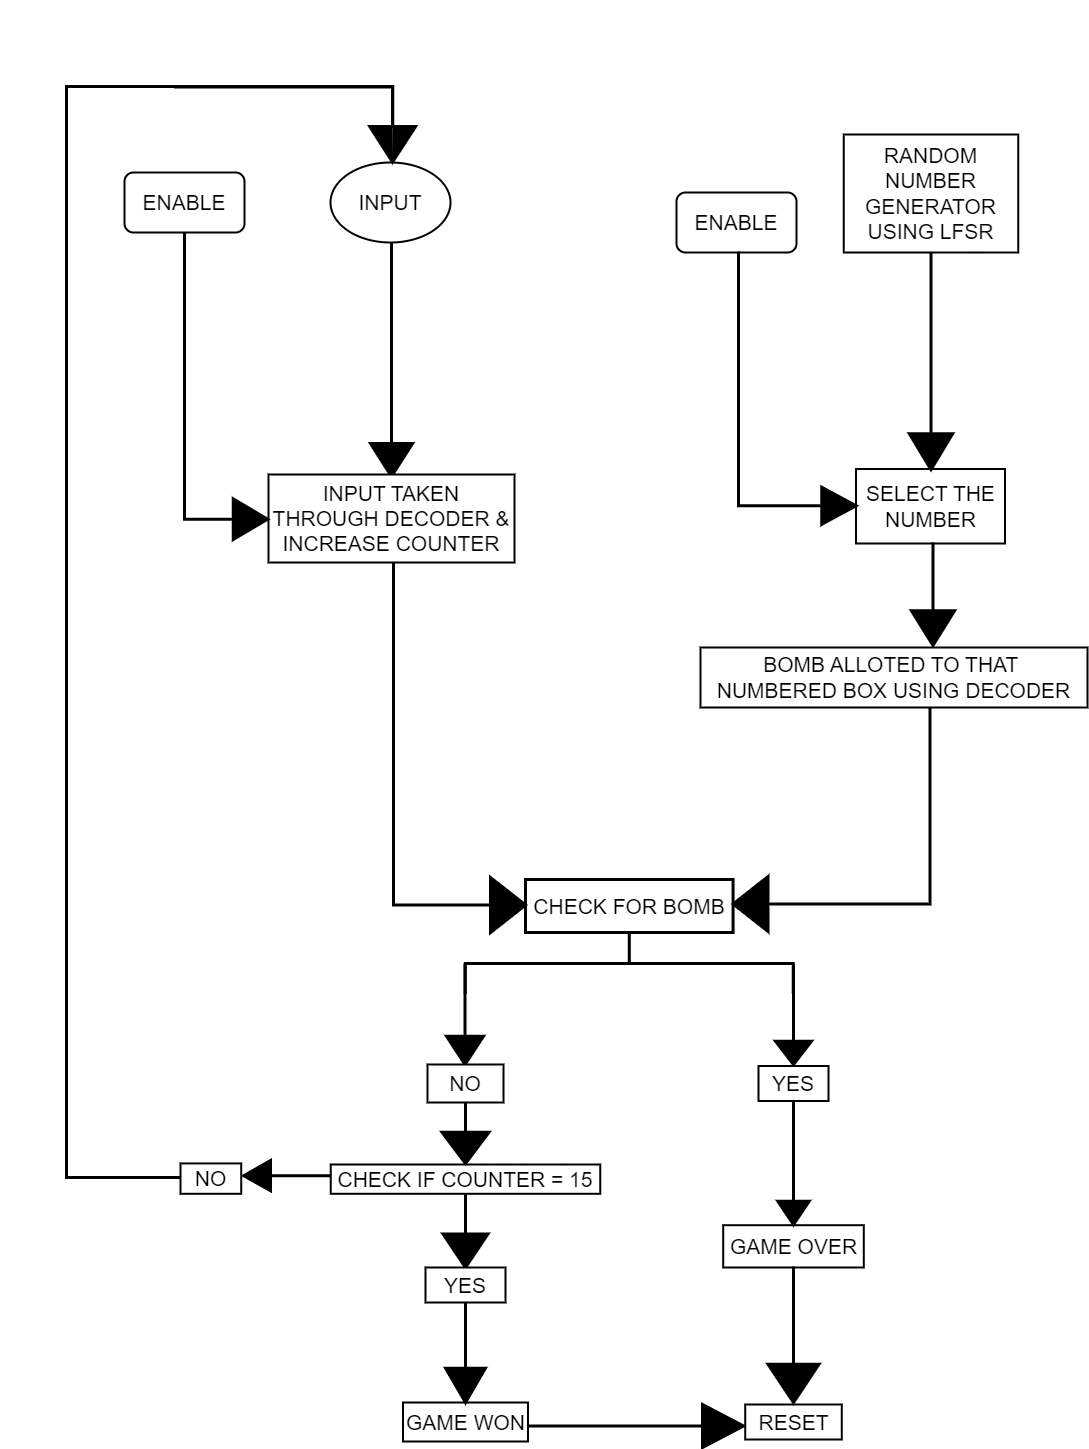

The diagram above was exported from draw.io. Its source (the exported page's mxGraphModel, read from the mxfile embedded in the PNG):
<mxGraphModel dx="1909" dy="1075" grid="0" gridSize="10" guides="1" tooltips="1" connect="1" arrows="1" fold="1" page="1" pageScale="1" pageWidth="1100" pageHeight="1700" math="0" shadow="0">
  <root>
    <mxCell id="0" />
    <mxCell id="1" parent="0" />
    <object label="&lt;font style=&quot;font-size: 21px;&quot;&gt;ENABLE&lt;/font&gt;" id="luM4OManwj13tF2dmxtM-12">
      <mxCell style="rounded=1;whiteSpace=wrap;html=1;strokeWidth=2;" vertex="1" parent="1">
        <mxGeometry x="133" y="223" width="120" height="60" as="geometry" />
      </mxCell>
    </object>
    <mxCell id="luM4OManwj13tF2dmxtM-13" value="&lt;font style=&quot;font-size: 21px;&quot;&gt;INPUT&lt;/font&gt;" style="ellipse;whiteSpace=wrap;html=1;verticalAlign=middle;horizontal=1;strokeWidth=2;" vertex="1" parent="1">
      <mxGeometry x="339" y="213" width="120" height="80" as="geometry" />
    </mxCell>
    <mxCell id="luM4OManwj13tF2dmxtM-14" value="&lt;font style=&quot;font-size: 21px;&quot;&gt;ENABLE&lt;/font&gt;" style="rounded=1;whiteSpace=wrap;html=1;strokeWidth=2;" vertex="1" parent="1">
      <mxGeometry x="685" y="243" width="120" height="60" as="geometry" />
    </mxCell>
    <mxCell id="luM4OManwj13tF2dmxtM-16" value="&lt;font style=&quot;font-size: 21px;&quot;&gt;RANDOM NUMBER&lt;br&gt;&lt;/font&gt;&lt;font style=&quot;font-size: 21px;&quot;&gt;GENERATOR&lt;/font&gt;&lt;div&gt;&lt;font style=&quot;font-size: 21px;&quot;&gt;USING LFSR&lt;/font&gt;&lt;/div&gt;" style="rounded=0;whiteSpace=wrap;html=1;strokeWidth=2;" vertex="1" parent="1">
      <mxGeometry x="852.25" y="185" width="174.5" height="118" as="geometry" />
    </mxCell>
    <mxCell id="luM4OManwj13tF2dmxtM-17" value="" style="html=1;shadow=0;dashed=0;align=center;verticalAlign=middle;shape=mxgraph.arrows2.arrow;dy=1;dx=33;direction=south;notch=0;fillColor=#000000;strokeWidth=3;" vertex="1" parent="1">
      <mxGeometry x="379" y="293" width="42" height="234" as="geometry" />
    </mxCell>
    <mxCell id="luM4OManwj13tF2dmxtM-18" value="&lt;font style=&quot;font-size: 21px;&quot;&gt;INPUT&amp;nbsp;&lt;/font&gt;&lt;font style=&quot;font-size: 21px;&quot;&gt;TAKEN THROUGH DECODER &amp;amp;&lt;/font&gt;&lt;div&gt;&lt;font style=&quot;font-size: 21px;&quot;&gt;INCREASE COUNTER&lt;/font&gt;&lt;/div&gt;" style="rounded=0;whiteSpace=wrap;html=1;strokeWidth=2;" vertex="1" parent="1">
      <mxGeometry x="277" y="525" width="246" height="88" as="geometry" />
    </mxCell>
    <mxCell id="luM4OManwj13tF2dmxtM-29" value="" style="html=1;shadow=0;dashed=0;align=center;verticalAlign=middle;shape=mxgraph.arrows2.bendArrow;dy=0;dx=34.21;notch=0;arrowHead=40.72;rounded=0;rotation=-180;flipH=1;flipV=0;fillColor=#000000;strokeWidth=3;" vertex="1" parent="1">
      <mxGeometry x="193" y="283" width="83" height="307" as="geometry" />
    </mxCell>
    <mxCell id="luM4OManwj13tF2dmxtM-30" value="&lt;font style=&quot;font-size: 21px;&quot;&gt;SELECT THE &lt;font style=&quot;font-size: 21px;&quot;&gt;NUMBER&lt;/font&gt;&lt;/font&gt;" style="rounded=0;whiteSpace=wrap;html=1;strokeWidth=2;" vertex="1" parent="1">
      <mxGeometry x="864.5" y="519.5" width="149" height="74.5" as="geometry" />
    </mxCell>
    <mxCell id="luM4OManwj13tF2dmxtM-35" value="" style="html=1;shadow=0;dashed=0;align=center;verticalAlign=middle;shape=mxgraph.arrows2.arrow;dy=1;dx=35.8;direction=south;notch=0;fillColor=#000000;strokeWidth=3;" vertex="1" parent="1">
      <mxGeometry x="918" y="303" width="43" height="217" as="geometry" />
    </mxCell>
    <mxCell id="luM4OManwj13tF2dmxtM-38" value="" style="html=1;shadow=0;dashed=0;align=center;verticalAlign=middle;shape=mxgraph.arrows2.bendArrow;dy=0;dx=34.37;notch=0;arrowHead=37.33;rounded=0;flipV=1;fillColor=#000000;strokeWidth=3;" vertex="1" parent="1">
      <mxGeometry x="747" y="302" width="117.5" height="273" as="geometry" />
    </mxCell>
    <mxCell id="luM4OManwj13tF2dmxtM-39" value="&lt;font style=&quot;font-size: 21px;&quot;&gt;CHECK FOR BOMB&lt;/font&gt;" style="rounded=0;whiteSpace=wrap;html=1;strokeWidth=3;spacing=3;" vertex="1" parent="1">
      <mxGeometry x="534" y="930" width="207.58" height="53" as="geometry" />
    </mxCell>
    <mxCell id="luM4OManwj13tF2dmxtM-40" value="" style="html=1;shadow=0;dashed=0;align=center;verticalAlign=middle;shape=mxgraph.arrows2.bendArrow;dy=0;dx=35;notch=0;arrowHead=55;rounded=0;rotation=-180;fillColor=#000000;strokeWidth=3;" vertex="1" parent="1">
      <mxGeometry x="741.58" y="758" width="197" height="224" as="geometry" />
    </mxCell>
    <mxCell id="luM4OManwj13tF2dmxtM-43" value="" style="html=1;shadow=0;dashed=0;align=center;verticalAlign=middle;shape=mxgraph.arrows2.bendArrow;dy=0;dx=35;notch=0;arrowHead=55;rounded=0;rotation=-180;flipH=1;fillColor=#000000;strokeWidth=3;" vertex="1" parent="1">
      <mxGeometry x="402" y="613" width="132" height="370" as="geometry" />
    </mxCell>
    <mxCell id="luM4OManwj13tF2dmxtM-45" value="&lt;font style=&quot;font-size: 21px;&quot;&gt;BOMB ALLOTED TO THAT&amp;nbsp;&lt;/font&gt;&lt;div&gt;&lt;font style=&quot;font-size: 21px;&quot;&gt;NUMBERED BOX USING DECODER&lt;/font&gt;&lt;/div&gt;" style="rounded=0;whiteSpace=wrap;html=1;strokeWidth=2;" vertex="1" parent="1">
      <mxGeometry x="709" y="698" width="387" height="60" as="geometry" />
    </mxCell>
    <mxCell id="luM4OManwj13tF2dmxtM-46" value="" style="html=1;shadow=0;dashed=0;align=center;verticalAlign=middle;shape=mxgraph.arrows2.arrow;dy=1;dx=34.73;direction=south;notch=0;fillColor=#000000;strokeWidth=3;" vertex="1" parent="1">
      <mxGeometry x="920" y="593" width="43" height="103" as="geometry" />
    </mxCell>
    <mxCell id="luM4OManwj13tF2dmxtM-47" value="" style="strokeWidth=3;html=1;shape=mxgraph.flowchart.annotation_2;align=left;labelPosition=right;pointerEvents=1;rotation=90;" vertex="1" parent="1">
      <mxGeometry x="607.6899999999999" y="850" width="60.21" height="328" as="geometry" />
    </mxCell>
    <mxCell id="luM4OManwj13tF2dmxtM-49" value="" style="html=1;shadow=0;dashed=0;align=center;verticalAlign=middle;shape=mxgraph.arrows2.arrow;dy=1;dx=28.19;direction=south;notch=0;fillColor=#000000;fillStyle=auto;strokeWidth=3;" vertex="1" parent="1">
      <mxGeometry x="455" y="1015" width="37" height="100" as="geometry" />
    </mxCell>
    <mxCell id="luM4OManwj13tF2dmxtM-50" value="" style="html=1;shadow=0;dashed=0;align=center;verticalAlign=middle;shape=mxgraph.arrows2.arrow;dy=1;dx=23.24;direction=south;notch=0;fillColor=#000000;strokeWidth=3;" vertex="1" parent="1">
      <mxGeometry x="784" y="1015" width="36" height="100" as="geometry" />
    </mxCell>
    <mxCell id="luM4OManwj13tF2dmxtM-51" value="&lt;font style=&quot;font-size: 21px;&quot;&gt;NO&lt;/font&gt;" style="rounded=0;whiteSpace=wrap;html=1;strokeWidth=2;" vertex="1" parent="1">
      <mxGeometry x="436" y="1115" width="76" height="38" as="geometry" />
    </mxCell>
    <mxCell id="luM4OManwj13tF2dmxtM-52" value="&lt;font style=&quot;font-size: 21px;&quot;&gt;YES&lt;/font&gt;" style="rounded=0;whiteSpace=wrap;html=1;strokeWidth=2;" vertex="1" parent="1">
      <mxGeometry x="767" y="1116.5" width="70" height="35" as="geometry" />
    </mxCell>
    <mxCell id="luM4OManwj13tF2dmxtM-53" value="&lt;font style=&quot;font-size: 21px;&quot;&gt;GAME OVER&lt;/font&gt;" style="rounded=0;whiteSpace=wrap;html=1;strokeWidth=2;" vertex="1" parent="1">
      <mxGeometry x="731.71" y="1275.71" width="140.58" height="42.29" as="geometry" />
    </mxCell>
    <mxCell id="luM4OManwj13tF2dmxtM-54" value="&lt;font style=&quot;font-size: 21px;&quot;&gt;RESET&lt;/font&gt;" style="rounded=0;whiteSpace=wrap;html=1;strokeWidth=2;" vertex="1" parent="1">
      <mxGeometry x="753.72" y="1455" width="96.56" height="35" as="geometry" />
    </mxCell>
    <mxCell id="luM4OManwj13tF2dmxtM-55" value="&lt;font style=&quot;font-size: 21px;&quot;&gt;CHECK IF COUNTER = 15&lt;/font&gt;" style="rounded=0;whiteSpace=wrap;html=1;strokeWidth=2;" vertex="1" parent="1">
      <mxGeometry x="339.25" y="1215" width="269.5" height="29.29" as="geometry" />
    </mxCell>
    <mxCell id="luM4OManwj13tF2dmxtM-57" value="" style="html=1;shadow=0;dashed=0;align=center;verticalAlign=middle;shape=mxgraph.arrows2.arrow;dy=1;dx=31.22;direction=south;notch=0;fillColor=#000000;strokeWidth=3;" vertex="1" parent="1">
      <mxGeometry x="450.5" y="1153" width="47" height="61" as="geometry" />
    </mxCell>
    <mxCell id="luM4OManwj13tF2dmxtM-58" value="" style="html=1;shadow=0;dashed=0;align=center;verticalAlign=middle;shape=mxgraph.arrows2.arrow;dy=1;dx=33.56;direction=south;notch=0;fillColor=#000000;strokeWidth=3;" vertex="1" parent="1">
      <mxGeometry x="451.5" y="1244.29" width="45" height="73.71" as="geometry" />
    </mxCell>
    <mxCell id="luM4OManwj13tF2dmxtM-59" value="&lt;font style=&quot;font-size: 21px;&quot;&gt;YES&lt;/font&gt;" style="rounded=0;whiteSpace=wrap;html=1;strokeWidth=2;" vertex="1" parent="1">
      <mxGeometry x="434" y="1318" width="80" height="35" as="geometry" />
    </mxCell>
    <mxCell id="luM4OManwj13tF2dmxtM-60" value="" style="html=1;shadow=0;dashed=0;align=center;verticalAlign=middle;shape=mxgraph.arrows2.arrow;dy=1;dx=23.33;direction=south;notch=0;fillColor=#000000;strokeWidth=3;" vertex="1" parent="1">
      <mxGeometry x="786.25" y="1151.5" width="31.5" height="123.5" as="geometry" />
    </mxCell>
    <mxCell id="luM4OManwj13tF2dmxtM-61" value="" style="html=1;shadow=0;dashed=0;align=center;verticalAlign=middle;shape=mxgraph.arrows2.arrow;dy=1;dx=38.33;direction=south;notch=0;fillColor=#000000;strokeWidth=3;" vertex="1" parent="1">
      <mxGeometry x="776.5" y="1317" width="51" height="136" as="geometry" />
    </mxCell>
    <mxCell id="luM4OManwj13tF2dmxtM-62" value="&lt;font style=&quot;font-size: 21px;&quot;&gt;GAME WON&lt;/font&gt;" style="rounded=0;whiteSpace=wrap;html=1;strokeWidth=2;" vertex="1" parent="1">
      <mxGeometry x="411.5" y="1453" width="125" height="39" as="geometry" />
    </mxCell>
    <mxCell id="luM4OManwj13tF2dmxtM-63" value="" style="html=1;shadow=0;dashed=0;align=center;verticalAlign=middle;shape=mxgraph.arrows2.arrow;dy=1;dx=34.36;direction=south;notch=0;fillColor=#000000;strokeWidth=3;" vertex="1" parent="1">
      <mxGeometry x="454" y="1353" width="40" height="100" as="geometry" />
    </mxCell>
    <mxCell id="luM4OManwj13tF2dmxtM-64" value="" style="html=1;shadow=0;dashed=0;align=center;verticalAlign=middle;shape=mxgraph.arrows2.arrow;dy=1;dx=41;notch=0;fillColor=#000000;strokeWidth=3;" vertex="1" parent="1">
      <mxGeometry x="536.5" y="1455" width="215.5" height="43" as="geometry" />
    </mxCell>
    <mxCell id="luM4OManwj13tF2dmxtM-65" value="" style="html=1;shadow=0;dashed=0;align=center;verticalAlign=middle;shape=mxgraph.arrows2.arrow;dy=1;dx=26.78;flipH=1;notch=0;fillColor=#000000;strokeWidth=3;" vertex="1" parent="1">
      <mxGeometry x="252.25" y="1211.15" width="87" height="30" as="geometry" />
    </mxCell>
    <mxCell id="luM4OManwj13tF2dmxtM-66" value="&lt;font style=&quot;font-size: 21px;&quot;&gt;NO&lt;/font&gt;" style="rounded=0;whiteSpace=wrap;html=1;strokeWidth=2;" vertex="1" parent="1">
      <mxGeometry x="189" y="1213.93" width="60.72" height="30.36" as="geometry" />
    </mxCell>
    <mxCell id="luM4OManwj13tF2dmxtM-67" value="" style="strokeWidth=3;html=1;shape=mxgraph.flowchart.annotation_1;align=left;pointerEvents=1;" vertex="1" parent="1">
      <mxGeometry x="75" y="137" width="114" height="1091" as="geometry" />
    </mxCell>
    <mxCell id="luM4OManwj13tF2dmxtM-69" value="" style="html=1;shadow=0;dashed=0;align=center;verticalAlign=middle;shape=mxgraph.arrows2.bendArrow;dy=0.19;dx=35.43;notch=0;arrowHead=45.84;rounded=0;rotation=90;labelBackgroundColor=none;labelBorderColor=none;fillColor=#000000;strokeWidth=3;" vertex="1" parent="1">
      <mxGeometry x="266.25" y="54.75" width="75.5" height="240" as="geometry" />
    </mxCell>
    <mxCell id="luM4OManwj13tF2dmxtM-74" value="" style="ellipse;shape=doubleEllipse;html=1;aspect=fixed;textOpacity=0;" vertex="1" parent="1">
      <mxGeometry x="9" y="51" as="geometry" />
    </mxCell>
  </root>
</mxGraphModel>